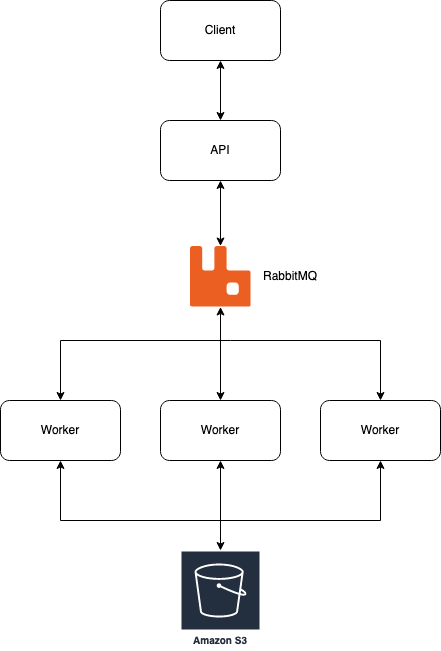

The diagram above was exported from draw.io. Its source (the exported page's mxGraphModel, read from the mxfile embedded in the PNG):
<mxGraphModel dx="2339" dy="1249" grid="1" gridSize="10" guides="1" tooltips="1" connect="1" arrows="1" fold="1" page="1" pageScale="1" pageWidth="1169" pageHeight="827" math="0" shadow="0">
  <root>
    <mxCell id="0" />
    <mxCell id="1" parent="0" />
    <mxCell id="n6Y_5TNGX-iNB_zSZqkd-2" value="" style="shape=image;verticalLabelPosition=bottom;labelBackgroundColor=#ffffff;verticalAlign=top;aspect=fixed;imageAspect=0;image=data:image/svg+xml,(base64 omitted: 3744 chars);" vertex="1" parent="1">
      <mxGeometry x="529.5" y="345.5" width="61" height="61" as="geometry" />
    </mxCell>
    <mxCell id="n6Y_5TNGX-iNB_zSZqkd-17" value="" style="edgeStyle=orthogonalEdgeStyle;rounded=0;orthogonalLoop=1;jettySize=auto;html=1;startArrow=classic;startFill=1;" edge="1" parent="1" source="n6Y_5TNGX-iNB_zSZqkd-3" target="n6Y_5TNGX-iNB_zSZqkd-2">
      <mxGeometry relative="1" as="geometry" />
    </mxCell>
    <mxCell id="n6Y_5TNGX-iNB_zSZqkd-3" value="API" style="rounded=1;whiteSpace=wrap;html=1;" vertex="1" parent="1">
      <mxGeometry x="500" y="220" width="120" height="60" as="geometry" />
    </mxCell>
    <mxCell id="n6Y_5TNGX-iNB_zSZqkd-49" style="edgeStyle=orthogonalEdgeStyle;rounded=0;orthogonalLoop=1;jettySize=auto;html=1;startArrow=classic;startFill=1;endArrow=none;endFill=0;" edge="1" parent="1" source="n6Y_5TNGX-iNB_zSZqkd-6">
      <mxGeometry relative="1" as="geometry">
        <mxPoint x="570" y="440" as="targetPoint" />
        <Array as="points">
          <mxPoint x="400" y="440" />
        </Array>
      </mxGeometry>
    </mxCell>
    <mxCell id="n6Y_5TNGX-iNB_zSZqkd-54" style="edgeStyle=orthogonalEdgeStyle;rounded=0;orthogonalLoop=1;jettySize=auto;html=1;startArrow=classic;startFill=1;endArrow=none;endFill=0;" edge="1" parent="1" source="n6Y_5TNGX-iNB_zSZqkd-6">
      <mxGeometry relative="1" as="geometry">
        <mxPoint x="560" y="640" as="targetPoint" />
        <Array as="points">
          <mxPoint x="400" y="620" />
          <mxPoint x="560" y="620" />
        </Array>
      </mxGeometry>
    </mxCell>
    <mxCell id="n6Y_5TNGX-iNB_zSZqkd-6" value="Worker" style="rounded=1;whiteSpace=wrap;html=1;" vertex="1" parent="1">
      <mxGeometry x="340" y="500" width="120" height="60" as="geometry" />
    </mxCell>
    <mxCell id="n6Y_5TNGX-iNB_zSZqkd-27" style="edgeStyle=orthogonalEdgeStyle;rounded=0;orthogonalLoop=1;jettySize=auto;html=1;entryX=0.5;entryY=1;entryDx=0;entryDy=0;startArrow=classic;startFill=1;" edge="1" parent="1" source="n6Y_5TNGX-iNB_zSZqkd-7" target="n6Y_5TNGX-iNB_zSZqkd-2">
      <mxGeometry relative="1" as="geometry" />
    </mxCell>
    <mxCell id="n6Y_5TNGX-iNB_zSZqkd-52" style="edgeStyle=orthogonalEdgeStyle;rounded=0;orthogonalLoop=1;jettySize=auto;html=1;startArrow=classic;startFill=1;endArrow=classic;endFill=1;" edge="1" parent="1" source="n6Y_5TNGX-iNB_zSZqkd-7" target="n6Y_5TNGX-iNB_zSZqkd-51">
      <mxGeometry relative="1" as="geometry" />
    </mxCell>
    <mxCell id="n6Y_5TNGX-iNB_zSZqkd-7" value="Worker" style="rounded=1;whiteSpace=wrap;html=1;" vertex="1" parent="1">
      <mxGeometry x="500" y="500" width="120" height="60" as="geometry" />
    </mxCell>
    <mxCell id="n6Y_5TNGX-iNB_zSZqkd-47" style="edgeStyle=orthogonalEdgeStyle;rounded=0;orthogonalLoop=1;jettySize=auto;html=1;startArrow=classic;startFill=1;endArrow=none;endFill=0;" edge="1" parent="1" source="n6Y_5TNGX-iNB_zSZqkd-8">
      <mxGeometry relative="1" as="geometry">
        <mxPoint x="570" y="440" as="targetPoint" />
        <Array as="points">
          <mxPoint x="720" y="440" />
        </Array>
      </mxGeometry>
    </mxCell>
    <mxCell id="n6Y_5TNGX-iNB_zSZqkd-53" style="edgeStyle=orthogonalEdgeStyle;rounded=0;orthogonalLoop=1;jettySize=auto;html=1;startArrow=classic;startFill=1;endArrow=none;endFill=0;movable=1;resizable=1;rotatable=1;deletable=1;editable=1;connectable=1;" edge="1" parent="1" source="n6Y_5TNGX-iNB_zSZqkd-8">
      <mxGeometry relative="1" as="geometry">
        <mxPoint x="560" y="620" as="targetPoint" />
        <Array as="points">
          <mxPoint x="720" y="620" />
          <mxPoint x="720" y="620" />
        </Array>
      </mxGeometry>
    </mxCell>
    <mxCell id="n6Y_5TNGX-iNB_zSZqkd-8" value="Worker" style="rounded=1;whiteSpace=wrap;html=1;" vertex="1" parent="1">
      <mxGeometry x="660" y="500" width="120" height="60" as="geometry" />
    </mxCell>
    <mxCell id="n6Y_5TNGX-iNB_zSZqkd-20" style="edgeStyle=orthogonalEdgeStyle;rounded=0;orthogonalLoop=1;jettySize=auto;html=1;entryX=0.5;entryY=0;entryDx=0;entryDy=0;exitX=0.5;exitY=1;exitDx=0;exitDy=0;startArrow=classic;startFill=1;" edge="1" parent="1" source="n6Y_5TNGX-iNB_zSZqkd-19" target="n6Y_5TNGX-iNB_zSZqkd-3">
      <mxGeometry relative="1" as="geometry" />
    </mxCell>
    <mxCell id="n6Y_5TNGX-iNB_zSZqkd-19" value="Client" style="rounded=1;whiteSpace=wrap;html=1;" vertex="1" parent="1">
      <mxGeometry x="500" y="100" width="120" height="60" as="geometry" />
    </mxCell>
    <mxCell id="n6Y_5TNGX-iNB_zSZqkd-44" value="RabbitMQ" style="text;html=1;strokeColor=none;fillColor=none;align=center;verticalAlign=middle;whiteSpace=wrap;rounded=0;" vertex="1" parent="1">
      <mxGeometry x="600" y="361" width="60" height="30" as="geometry" />
    </mxCell>
    <mxCell id="n6Y_5TNGX-iNB_zSZqkd-51" value="Amazon S3" style="sketch=0;outlineConnect=0;fontColor=#232F3E;gradientColor=none;strokeColor=#ffffff;fillColor=#232F3E;dashed=0;verticalLabelPosition=middle;verticalAlign=bottom;align=center;html=1;whiteSpace=wrap;fontSize=10;fontStyle=1;spacing=3;shape=mxgraph.aws4.productIcon;prIcon=mxgraph.aws4.s3;" vertex="1" parent="1">
      <mxGeometry x="520" y="650" width="80" height="100" as="geometry" />
    </mxCell>
  </root>
</mxGraphModel>